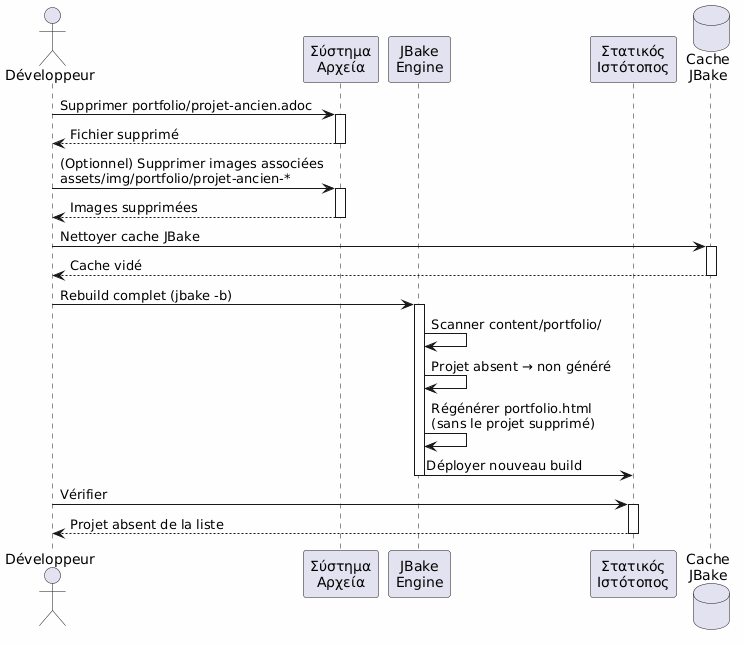

The diagram above was rendered by PlantUML. Its source (embedded in the PNG):
@startuml
skinparam backgroundColor #FEFEFE
actor Développeur as dev
participant "Σύστημα\nΑρχεία" as fs
participant "JBake\nEngine" as jbake
participant "Στατικός\nΙστότοπος" as site
database "Cache\nJBake" as cache

dev -> fs : Supprimer portfolio/projet-ancien.adoc
activate fs
fs --> dev : Fichier supprimé
deactivate fs

dev -> fs : (Optionnel) Supprimer images associées\nassets/img/portfolio/projet-ancien-*
activate fs
fs --> dev : Images supprimées
deactivate fs

dev -> cache : Nettoyer cache JBake
activate cache
cache --> dev : Cache vidé
deactivate cache

dev -> jbake : Rebuild complet (jbake -b)
activate jbake
jbake -> jbake : Scanner content/portfolio/
jbake -> jbake : Projet absent → non généré
jbake -> jbake : Régénérer portfolio.html\n(sans le projet supprimé)
jbake -> site : Déployer nouveau build
deactivate jbake

dev -> site : Vérifier
activate site
site --> dev : Projet absent de la liste
deactivate site
@enduml